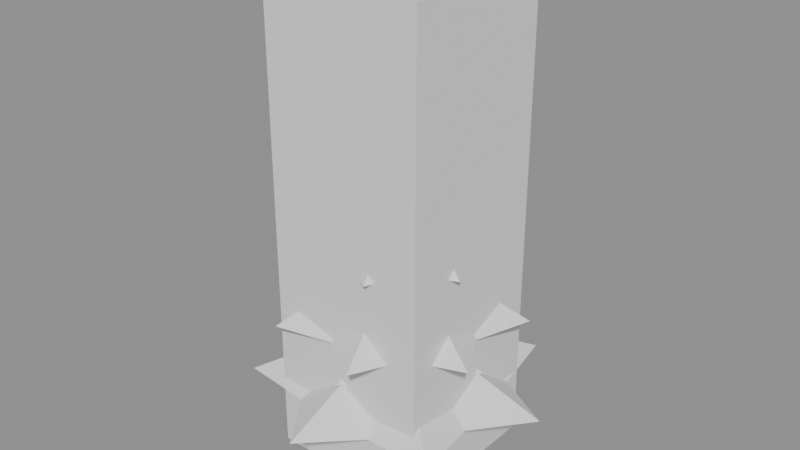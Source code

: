 # Source: model.blend  (saved by Blender 5.2.45; exported with 4.5.12 LTS)
import bpy
from mathutils import Matrix  # noqa: F401  (used for matrix-valued properties, if any)

bpy.ops.wm.read_factory_settings(use_empty=True)
scene = bpy.context.scene
scene.name = 'Scene'

# ---- meshes
me_trunk__barkbrown = bpy.data.meshes.new('Trunk__BarkBrown')
me_trunk__barkbrown.from_pydata([(0.0, 0.341, 0.0), (0.0, 0.341, 8.5), (0.2953, 0.1705, 0.0), (0.2953, 0.1705, 8.5), (0.2953, -0.1705, 0.0), (0.2953, -0.1705, 8.5), (0.0, -0.341, 0.0), (0.0, -0.341, 8.5), (-0.2953, -0.1705, 0.0), (-0.2953, -0.1705, 8.5), (-0.2953, 0.1705, 0.0), (-0.2953, 0.1705, 8.5)], [], [(0, 1, 3, 2), (2, 3, 5, 4), (4, 5, 7, 6), (6, 7, 9, 8), (3, 1, 11, 9, 7, 5), (8, 9, 11, 10), (10, 11, 1, 0), (0, 2, 4, 6, 8, 10)])
_uv = me_trunk__barkbrown.uv_layers.new(name='UVMap')
_uv.uv.foreach_set('vector', [1.0, 0.5, 1.0, 1.0, 0.8333, 1.0, 0.8333, 0.5, 0.8333, 0.5, 0.8333, 1.0, 0.6667, 1.0, 0.6667, 0.5, 0.6667, 0.5, 0.6667, 1.0, 0.5, 1.0, 0.5, 0.5, 0.5, 0.5, 0.5, 1.0, 0.3333, 1.0, 0.3333, 0.5, 0.4578, 0.37, 0.25, 0.49, 0.04215, 0.37, 0.04215, 0.13, 0.25, 0.01, 0.4578, 0.13, 0.3333, 0.5, 0.3333, 1.0, 0.1667, 1.0, 0.1667, 0.5, 0.1667, 0.5, 0.1667, 1.0, -8.941e-08, 1.0, -8.941e-08, 0.5, 0.75, 0.49, 0.9578, 0.37, 0.9578, 0.13, 0.75, 0.01, 0.5422, 0.13, 0.5422, 0.37])
me_trunk__barkbrown.update()
me_rootflare__barkbrownshade = bpy.data.meshes.new('RootFlare__BarkBrownShade')
me_rootflare__barkbrownshade.from_pydata([(0.0, 0.62, 0.0), (0.0, 0.341, 0.4), (0.5369, 0.31, 0.0), (0.2953, 0.1705, 0.4), (0.5369, -0.31, 0.0), (0.2953, -0.1705, 0.4), (0.0, -0.62, 0.0), (0.0, -0.341, 0.4), (-0.5369, -0.31, 0.0), (-0.2953, -0.1705, 0.4), (-0.5369, 0.31, 0.0), (-0.2953, 0.1705, 0.4)], [], [(0, 1, 3, 2), (2, 3, 5, 4), (4, 5, 7, 6), (6, 7, 9, 8), (3, 1, 11, 9, 7, 5), (8, 9, 11, 10), (10, 11, 1, 0), (0, 2, 4, 6, 8, 10)])
_uv = me_rootflare__barkbrownshade.uv_layers.new(name='UVMap')
_uv.uv.foreach_set('vector', [1.0, 0.5, 1.0, 1.0, 0.8333, 1.0, 0.8333, 0.5, 0.8333, 0.5, 0.8333, 1.0, 0.6667, 1.0, 0.6667, 0.5, 0.6667, 0.5, 0.6667, 1.0, 0.5, 1.0, 0.5, 0.5, 0.5, 0.5, 0.5, 1.0, 0.3333, 1.0, 0.3333, 0.5, 0.4578, 0.37, 0.25, 0.49, 0.04215, 0.37, 0.04215, 0.13, 0.25, 0.01, 0.4578, 0.13, 0.3333, 0.5, 0.3333, 1.0, 0.1667, 1.0, 0.1667, 0.5, 0.1667, 0.5, 0.1667, 1.0, -8.941e-08, 1.0, -8.941e-08, 0.5, 0.75, 0.49, 0.9578, 0.37, 0.9578, 0.13, 0.75, 0.01, 0.5422, 0.13, 0.5422, 0.37])
me_rootflare__barkbrownshade.update()
me_needlescore__needlesageshade = bpy.data.meshes.new('NeedlesCore__NeedleSageShade')
me_needlescore__needlesageshade.from_pydata([(0.0, 1.705, 1.242), (1.206, 1.206, 1.242), (1.705, 0.0, 1.242), (1.206, -1.206, 1.242), (0.0, -1.705, 1.242), (-1.206, -1.206, 1.242), (-1.705, 0.0, 1.242), (-1.206, 1.206, 1.242), (0.0, 0.0, 2.717), (0.0, 1.407, 2.85), (0.9946, 0.9946, 2.85), (1.407, 0.0, 2.85), (0.9946, -0.9946, 2.85), (0.0, -1.407, 2.85), (-0.9946, -0.9946, 2.85), (-1.407, 0.0, 2.85), (-0.9946, 0.9946, 2.85), (0.0, 0.0, 4.326), (0.0, 1.108, 4.458), (0.7837, 0.7837, 4.458), (1.108, 0.0, 4.458), (0.7837, -0.7837, 4.458), (0.0, -1.108, 4.458), (-0.7837, -0.7837, 4.458), (-1.108, 0.0, 4.458), (-0.7837, 0.7837, 4.458), (0.0, 0.0, 5.934), (0.0, 0.8099, 6.066), (0.5727, 0.5727, 6.066), (0.8099, 0.0, 6.066), (0.5727, -0.5727, 6.066), (0.0, -0.8099, 6.066), (-0.5727, -0.5727, 6.066), (-0.8099, 0.0, 6.066), (-0.5727, 0.5727, 6.066), (0.0, 0.0, 7.542), (0.0, 0.5115, 7.674), (0.3617, 0.3617, 7.674), (0.5115, 0.0, 7.674), (0.3617, -0.3617, 7.674), (0.0, -0.5115, 7.674), (-0.3617, -0.3617, 7.674), (-0.5115, 0.0, 7.674), (-0.3617, 0.3617, 7.674), (0.0, 0.0, 9.15)], [], [(0, 8, 1), (1, 8, 2), (2, 8, 3), (3, 8, 4), (4, 8, 5), (5, 8, 6), (0, 1, 2, 3, 4, 5, 6, 7), (6, 8, 7), (7, 8, 0), (9, 17, 10), (10, 17, 11), (11, 17, 12), (12, 17, 13), (13, 17, 14), (14, 17, 15), (9, 10, 11, 12, 13, 14, 15, 16), (15, 17, 16), (16, 17, 9), (18, 26, 19), (19, 26, 20), (20, 26, 21), (21, 26, 22), (22, 26, 23), (23, 26, 24), (18, 19, 20, 21, 22, 23, 24, 25), (24, 26, 25), (25, 26, 18), (27, 35, 28), (28, 35, 29), (29, 35, 30), (30, 35, 31), (31, 35, 32), (32, 35, 33), (27, 28, 29, 30, 31, 32, 33, 34), (33, 35, 34), (34, 35, 27), (36, 44, 37), (37, 44, 38), (38, 44, 39), (39, 44, 40), (40, 44, 41), (41, 44, 42), (36, 37, 38, 39, 40, 41, 42, 43), (42, 44, 43), (43, 44, 36)])
_uv = me_needlescore__needlesageshade.uv_layers.new(name='UVMap')
_uv.uv.foreach_set('vector', [0.25, 0.49, 0.25, 0.25, 0.4197, 0.4197, 0.4197, 0.4197, 0.25, 0.25, 0.49, 0.25, 0.49, 0.25, 0.25, 0.25, 0.4197, 0.08029, 0.4197, 0.08029, 0.25, 0.25, 0.25, 0.01, 0.25, 0.01, 0.25, 0.25, 0.08029, 0.08029, 0.08029, 0.08029, 0.25, 0.25, 0.01, 0.25, 0.75, 0.49, 0.9197, 0.4197, 0.99, 0.25, 0.9197, 0.08029, 0.75, 0.01, 0.5803, 0.08029, 0.51, 0.25, 0.5803, 0.4197, 0.01, 0.25, 0.25, 0.25, 0.08029, 0.4197, 0.08029, 0.4197, 0.25, 0.25, 0.25, 0.49, 0.25, 0.49, 0.25, 0.25, 0.4197, 0.4197, 0.4197, 0.4197, 0.25, 0.25, 0.49, 0.25, 0.49, 0.25, 0.25, 0.25, 0.4197, 0.08029, 0.4197, 0.08029, 0.25, 0.25, 0.25, 0.01, 0.25, 0.01, 0.25, 0.25, 0.08029, 0.08029, 0.08029, 0.08029, 0.25, 0.25, 0.01, 0.25, 0.75, 0.49, 0.9197, 0.4197, 0.99, 0.25, 0.9197, 0.08029, 0.75, 0.01, 0.5803, 0.08029, 0.51, 0.25, 0.5803, 0.4197, 0.01, 0.25, 0.25, 0.25, 0.08029, 0.4197, 0.08029, 0.4197, 0.25, 0.25, 0.25, 0.49, 0.25, 0.49, 0.25, 0.25, 0.4197, 0.4197, 0.4197, 0.4197, 0.25, 0.25, 0.49, 0.25, 0.49, 0.25, 0.25, 0.25, 0.4197, 0.08029, 0.4197, 0.08029, 0.25, 0.25, 0.25, 0.01, 0.25, 0.01, 0.25, 0.25, 0.08029, 0.08029, 0.08029, 0.08029, 0.25, 0.25, 0.01, 0.25, 0.75, 0.49, 0.9197, 0.4197, 0.99, 0.25, 0.9197, 0.08029, 0.75, 0.01, 0.5803, 0.08029, 0.51, 0.25, 0.5803, 0.4197, 0.01, 0.25, 0.25, 0.25, 0.08029, 0.4197, 0.08029, 0.4197, 0.25, 0.25, 0.25, 0.49, 0.25, 0.49, 0.25, 0.25, 0.4197, 0.4197, 0.4197, 0.4197, 0.25, 0.25, 0.49, 0.25, 0.49, 0.25, 0.25, 0.25, 0.4197, 0.08029, 0.4197, 0.08029, 0.25, 0.25, 0.25, 0.01, 0.25, 0.01, 0.25, 0.25, 0.08029, 0.08029, 0.08029, 0.08029, 0.25, 0.25, 0.01, 0.25, 0.75, 0.49, 0.9197, 0.4197, 0.99, 0.25, 0.9197, 0.08029, 0.75, 0.01, 0.5803, 0.08029, 0.51, 0.25, 0.5803, 0.4197, 0.01, 0.25, 0.25, 0.25, 0.08029, 0.4197, 0.08029, 0.4197, 0.25, 0.25, 0.25, 0.49, 0.25, 0.49, 0.25, 0.25, 0.4197, 0.4197, 0.4197, 0.4197, 0.25, 0.25, 0.49, 0.25, 0.49, 0.25, 0.25, 0.25, 0.4197, 0.08029, 0.4197, 0.08029, 0.25, 0.25, 0.25, 0.01, 0.25, 0.01, 0.25, 0.25, 0.08029, 0.08029, 0.08029, 0.08029, 0.25, 0.25, 0.01, 0.25, 0.75, 0.49, 0.9197, 0.4197, 0.99, 0.25, 0.9197, 0.08029, 0.75, 0.01, 0.5803, 0.08029, 0.51, 0.25, 0.5803, 0.4197, 0.01, 0.25, 0.25, 0.25, 0.08029, 0.4197, 0.08029, 0.4197, 0.25, 0.25, 0.25, 0.49])
me_needlescore__needlesageshade.update()
me_needles__needlesage = bpy.data.meshes.new('Needles__NeedleSage')
me_needles__needlesage.from_pydata([(3.058, 0.5058, 1.453), (1.775, 1.248, 1.4), (1.511, 2.707, 1.453), (0.1312, 2.166, 1.4), (-1.174, 2.869, 1.453), (-1.612, 1.453, 1.4), (-2.975, 0.8713, 1.453), (-2.141, -0.3541, 1.4), (-2.536, -1.783, 1.453), (-1.058, -1.895, 1.4), (-0.1875, -3.094, 1.453), (0.8216, -2.008, 1.4), (2.302, -2.076, 1.453), (2.083, -0.6099, 1.4), (0.4588, 0.07587, 2.717), (0.2267, 0.406, 2.717), (-0.1761, 0.4304, 2.717), (-0.4463, 0.1307, 2.717), (-0.3804, -0.2674, 2.717), (-0.02812, -0.4641, 2.717), (0.3454, -0.3114, 2.717), (2.234, 1.245, 3.061), (1.031, 1.464, 3.008), (0.4192, 2.523, 3.061), (-0.5019, 1.718, 3.008), (-1.711, 1.901, 3.061), (-1.656, 0.679, 3.008), (-2.553, -0.1527, 3.061), (-1.564, -0.8717, 3.008), (-1.472, -2.091, 3.061), (-0.2934, -1.766, 3.008), (0.717, -2.455, 3.061), (1.198, -1.331, 3.008), (2.366, -0.9701, 3.061), (1.787, 0.1069, 3.008), (0.3351, 0.1868, 4.326), (0.06288, 0.3784, 4.326), (-0.2567, 0.2851, 4.326), (-0.3829, -0.02291, 4.326), (-0.2208, -0.3137, 4.326), (0.1075, -0.3682, 4.326), (0.355, -0.1455, 4.326), (1.7, 1.082, 4.669), (0.7437, 1.198, 4.616), (0.2144, 2.004, 4.669), (-0.4733, 1.329, 4.616), (-1.433, 1.417, 4.669), (-1.334, 0.4584, 4.616), (-2.001, -0.2368, 4.669), (-1.19, -0.7571, 4.616), (-1.062, -1.712, 4.669), (-0.1501, -1.402, 4.616), (0.6761, -1.898, 4.669), (1.003, -0.9918, 4.616), (1.906, -0.6549, 4.669), (1.401, 0.1658, 4.616), (0.255, 0.1622, 5.934), (0.03216, 0.3005, 5.934), (-0.2149, 0.2125, 5.934), (-0.3002, -0.03552, 5.934), (-0.1594, -0.2568, 5.934), (0.1014, -0.2847, 5.934), (0.2858, -0.09823, 5.934), (1.425, 0.3704, 6.277), (0.7863, 0.6664, 6.224), (0.599, 1.345, 6.277), (-0.03077, 1.03, 6.224), (-0.6782, 1.307, 6.277), (-0.8247, 0.6183, 6.224), (-1.445, 0.2847, 6.277), (-0.9976, -0.2593, 6.224), (-1.123, -0.9521, 6.277), (-0.4193, -0.9416, 6.224), (0.04396, -1.472, 6.277), (0.4748, -0.9149, 6.224), (1.178, -0.8833, 6.277), (1.011, -0.1993, 6.224), (0.2138, 0.05556, 7.542), (0.08985, 0.2018, 7.542), (-0.1017, 0.1961, 7.542), (-0.2167, 0.0427, 7.542), (-0.1685, -0.1428, 7.542), (0.006594, -0.2208, 7.542), (0.1767, -0.1325, 7.542), (0.9188, 0.144, 7.885), (0.5357, 0.3699, 7.832), (0.4603, 0.8081, 7.885), (0.04483, 0.6495, 7.832), (-0.3449, 0.8637, 7.885), (-0.4798, 0.44, 7.832), (-0.8903, 0.2689, 7.885), (-0.6431, -0.1008, 7.832), (-0.7653, -0.5284, 7.885), (-0.3222, -0.5657, 7.832), (-0.06404, -0.9278, 7.885), (0.2414, -0.6046, 7.832), (0.6854, -0.6285, 7.885), (0.6232, -0.1882, 7.832), (0.1378, 0.0216, 9.15), (0.06904, 0.1212, 9.15), (-0.05173, 0.1296, 9.15), (-0.1335, 0.04033, 9.15), (-0.1148, -0.07926, 9.15), (-0.009606, -0.1392, 9.15), (0.1028, -0.09428, 9.15), (0.0, 0.372, 9.0), (0.3222, 0.186, 9.0), (0.3222, -0.186, 9.0), (0.0, -0.372, 9.0), (-0.3222, -0.186, 9.0), (-0.3222, 0.186, 9.0), (0.0, 0.0, 10.0)], [], [(0, 1, 14), (1, 2, 15, 14), (2, 3, 15), (3, 4, 16, 15), (4, 5, 16), (5, 6, 17, 16), (6, 7, 17), (7, 8, 18, 17), (8, 9, 18), (9, 10, 19, 18), (10, 11, 19), (11, 12, 20, 19), (12, 13, 20), (13, 0, 14, 20), (14, 15, 16, 17, 18, 19, 20), (13, 11, 9, 7, 5, 3, 1), (1, 0, 13), (3, 2, 1), (5, 4, 3), (7, 6, 5), (9, 8, 7), (11, 10, 9), (13, 12, 11), (21, 22, 35), (22, 23, 36, 35), (23, 24, 36), (24, 25, 37, 36), (25, 26, 37), (26, 27, 38, 37), (27, 28, 38), (28, 29, 39, 38), (29, 30, 39), (30, 31, 40, 39), (31, 32, 40), (32, 33, 41, 40), (33, 34, 41), (34, 21, 35, 41), (35, 36, 37, 38, 39, 40, 41), (34, 32, 30, 28, 26, 24, 22), (22, 21, 34), (24, 23, 22), (26, 25, 24), (28, 27, 26), (30, 29, 28), (32, 31, 30), (34, 33, 32), (42, 43, 56), (43, 44, 57, 56), (44, 45, 57), (45, 46, 58, 57), (46, 47, 58), (47, 48, 59, 58), (48, 49, 59), (49, 50, 60, 59), (50, 51, 60), (51, 52, 61, 60), (52, 53, 61), (53, 54, 62, 61), (54, 55, 62), (55, 42, 56, 62), (56, 57, 58, 59, 60, 61, 62), (55, 53, 51, 49, 47, 45, 43), (43, 42, 55), (45, 44, 43), (47, 46, 45), (49, 48, 47), (51, 50, 49), (53, 52, 51), (55, 54, 53), (63, 64, 77), (64, 65, 78, 77), (65, 66, 78), (66, 67, 79, 78), (67, 68, 79), (68, 69, 80, 79), (69, 70, 80), (70, 71, 81, 80), (71, 72, 81), (72, 73, 82, 81), (73, 74, 82), (74, 75, 83, 82), (75, 76, 83), (76, 63, 77, 83), (77, 78, 79, 80, 81, 82, 83), (76, 74, 72, 70, 68, 66, 64), (64, 63, 76), (66, 65, 64), (68, 67, 66), (70, 69, 68), (72, 71, 70), (74, 73, 72), (76, 75, 74), (84, 85, 98), (85, 86, 99, 98), (86, 87, 99), (87, 88, 100, 99), (88, 89, 100), (89, 90, 101, 100), (90, 91, 101), (91, 92, 102, 101), (92, 93, 102), (93, 94, 103, 102), (94, 95, 103), (95, 96, 104, 103), (96, 97, 104), (97, 84, 98, 104), (98, 99, 100, 101, 102, 103, 104), (97, 95, 93, 91, 89, 87, 85), (85, 84, 97), (87, 86, 85), (89, 88, 87), (91, 90, 89), (93, 92, 91), (95, 94, 93), (97, 96, 95), (105, 111, 106), (106, 111, 107), (107, 111, 108), (108, 111, 109), (105, 106, 107, 108, 109, 110), (109, 111, 110), (110, 111, 105)])
_uv = me_needles__needlesage.uv_layers.new(name='UVMap')
_uv.uv.foreach_set('vector', [0.0, 0.0, 0.0, 0.0, 0.0, 0.0, 0.0, 0.0, 0.0, 0.0, 0.0, 0.0, 0.0, 0.0, 0.0, 0.0, 0.0, 0.0, 0.0, 0.0, 0.0, 0.0, 0.0, 0.0, 0.0, 0.0, 0.0, 0.0, 0.0, 0.0, 0.0, 0.0, 0.0, 0.0, 0.0, 0.0, 0.0, 0.0, 0.0, 0.0, 0.0, 0.0, 0.0, 0.0, 0.0, 0.0, 0.0, 0.0, 0.0, 0.0, 0.0, 0.0, 0.0, 0.0, 0.0, 0.0, 0.0, 0.0, 0.0, 0.0, 0.0, 0.0, 0.0, 0.0, 0.0, 0.0, 0.0, 0.0, 0.0, 0.0, 0.0, 0.0, 0.0, 0.0, 0.0, 0.0, 0.0, 0.0, 0.0, 0.0, 0.0, 0.0, 0.0, 0.0, 0.0, 0.0, 0.0, 0.0, 0.0, 0.0, 0.0, 0.0, 0.0, 0.0, 0.0, 0.0, 0.0, 0.0, 0.0, 0.0, 0.0, 0.0, 0.0, 0.0, 0.0, 0.0, 0.0, 0.0, 0.0, 0.0, 0.0, 0.0, 0.0, 0.0, 0.0, 0.0, 0.0, 0.0, 0.0, 0.0, 0.0, 0.0, 0.0, 0.0, 0.0, 0.0, 0.0, 0.0, 0.0, 0.0, 0.0, 0.0, 0.0, 0.0, 0.0, 0.0, 0.0, 0.0, 0.0, 0.0, 0.0, 0.0, 0.0, 0.0, 0.0, 0.0, 0.0, 0.0, 0.0, 0.0, 0.0, 0.0, 0.0, 0.0, 0.0, 0.0, 0.0, 0.0, 0.0, 0.0, 0.0, 0.0, 0.0, 0.0, 0.0, 0.0, 0.0, 0.0, 0.0, 0.0, 0.0, 0.0, 0.0, 0.0, 0.0, 0.0, 0.0, 0.0, 0.0, 0.0, 0.0, 0.0, 0.0, 0.0, 0.0, 0.0, 0.0, 0.0, 0.0, 0.0, 0.0, 0.0, 0.0, 0.0, 0.0, 0.0, 0.0, 0.0, 0.0, 0.0, 0.0, 0.0, 0.0, 0.0, 0.0, 0.0, 0.0, 0.0, 0.0, 0.0, 0.0, 0.0, 0.0, 0.0, 0.0, 0.0, 0.0, 0.0, 0.0, 0.0, 0.0, 0.0, 0.0, 0.0, 0.0, 0.0, 0.0, 0.0, 0.0, 0.0, 0.0, 0.0, 0.0, 0.0, 0.0, 0.0, 0.0, 0.0, 0.0, 0.0, 0.0, 0.0, 0.0, 0.0, 0.0, 0.0, 0.0, 0.0, 0.0, 0.0, 0.0, 0.0, 0.0, 0.0, 0.0, 0.0, 0.0, 0.0, 0.0, 0.0, 0.0, 0.0, 0.0, 0.0, 0.0, 0.0, 0.0, 0.0, 0.0, 0.0, 0.0, 0.0, 0.0, 0.0, 0.0, 0.0, 0.0, 0.0, 0.0, 0.0, 0.0, 0.0, 0.0, 0.0, 0.0, 0.0, 0.0, 0.0, 0.0, 0.0, 0.0, 0.0, 0.0, 0.0, 0.0, 0.0, 0.0, 0.0, 0.0, 0.0, 0.0, 0.0, 0.0, 0.0, 0.0, 0.0, 0.0, 0.0, 0.0, 0.0, 0.0, 0.0, 0.0, 0.0, 0.0, 0.0, 0.0, 0.0, 0.0, 0.0, 0.0, 0.0, 0.0, 0.0, 0.0, 0.0, 0.0, 0.0, 0.0, 0.0, 0.0, 0.0, 0.0, 0.0, 0.0, 0.0, 0.0, 0.0, 0.0, 0.0, 0.0, 0.0, 0.0, 0.0, 0.0, 0.0, 0.0, 0.0, 0.0, 0.0, 0.0, 0.0, 0.0, 0.0, 0.0, 0.0, 0.0, 0.0, 0.0, 0.0, 0.0, 0.0, 0.0, 0.0, 0.0, 0.0, 0.0, 0.0, 0.0, 0.0, 0.0, 0.0, 0.0, 0.0, 0.0, 0.0, 0.0, 0.0, 0.0, 0.0, 0.0, 0.0, 0.0, 0.0, 0.0, 0.0, 0.0, 0.0, 0.0, 0.0, 0.0, 0.0, 0.0, 0.0, 0.0, 0.0, 0.0, 0.0, 0.0, 0.0, 0.0, 0.0, 0.0, 0.0, 0.0, 0.0, 0.0, 0.0, 0.0, 0.0, 0.0, 0.0, 0.0, 0.0, 0.0, 0.0, 0.0, 0.0, 0.0, 0.0, 0.0, 0.0, 0.0, 0.0, 0.0, 0.0, 0.0, 0.0, 0.0, 0.0, 0.0, 0.0, 0.0, 0.0, 0.0, 0.0, 0.0, 0.0, 0.0, 0.0, 0.0, 0.0, 0.0, 0.0, 0.0, 0.0, 0.0, 0.0, 0.0, 0.0, 0.0, 0.0, 0.0, 0.0, 0.0, 0.0, 0.0, 0.0, 0.0, 0.0, 0.0, 0.0, 0.0, 0.0, 0.0, 0.0, 0.0, 0.0, 0.0, 0.0, 0.0, 0.0, 0.0, 0.0, 0.0, 0.0, 0.0, 0.0, 0.0, 0.0, 0.0, 0.0, 0.0, 0.0, 0.0, 0.0, 0.0, 0.0, 0.0, 0.0, 0.0, 0.0, 0.0, 0.0, 0.0, 0.0, 0.0, 0.0, 0.0, 0.0, 0.0, 0.0, 0.0, 0.0, 0.0, 0.0, 0.0, 0.0, 0.0, 0.0, 0.0, 0.0, 0.0, 0.0, 0.0, 0.0, 0.0, 0.0, 0.0, 0.0, 0.0, 0.0, 0.0, 0.0, 0.0, 0.0, 0.0, 0.0, 0.0, 0.0, 0.0, 0.0, 0.0, 0.0, 0.0, 0.0, 0.0, 0.0, 0.0, 0.0, 0.0, 0.0, 0.0, 0.0, 0.0, 0.0, 0.0, 0.0, 0.0, 0.0, 0.0, 0.0, 0.0, 0.0, 0.0, 0.0, 0.0, 0.0, 0.0, 0.0, 0.0, 0.0, 0.0, 0.0, 0.0, 0.0, 0.0, 0.0, 0.0, 0.0, 0.0, 0.0, 0.0, 0.0, 0.0, 0.0, 0.0, 0.0, 0.0, 0.0, 0.0, 0.0, 0.0, 0.0, 0.0, 0.0, 0.0, 0.0, 0.0, 0.0, 0.0, 0.0, 0.0, 0.0, 0.0, 0.0, 0.0, 0.0, 0.0, 0.0, 0.0, 0.0, 0.0, 0.0, 0.0, 0.0, 0.0, 0.0, 0.0, 0.0, 0.0, 0.0, 0.0, 0.0, 0.0, 0.0, 0.0, 0.0, 0.0, 0.0, 0.0, 0.0, 0.0, 0.0, 0.0, 0.0, 0.0, 0.0, 0.0, 0.0, 0.0, 0.0, 0.0, 0.0, 0.0, 0.0, 0.0, 0.0, 0.0, 0.0, 0.0, 0.0, 0.0, 0.0, 0.0, 0.0, 0.0, 0.0, 0.0, 0.0, 0.0, 0.0, 0.0, 0.0, 0.0, 0.0, 0.0, 0.0, 0.0, 0.0, 0.0, 0.0, 0.0, 0.0, 0.0, 0.0, 0.0, 0.0, 0.0, 0.0, 0.0, 0.0, 0.0, 0.0, 0.0, 0.0, 0.0, 0.0, 0.0, 0.0, 0.0, 0.0, 0.0, 0.0, 0.0, 0.0, 0.0, 0.0, 0.0, 0.0, 0.0, 0.0, 0.0, 0.0, 0.0, 0.0, 0.0, 0.0, 0.0, 0.0, 0.0, 0.0, 0.0, 0.0, 0.0, 0.0, 0.0, 0.0, 0.0, 0.0, 0.0, 0.0, 0.0, 0.0, 0.0, 0.0, 0.0, 0.0, 0.0, 0.0, 0.0, 0.0, 0.0, 0.0, 0.0, 0.0, 0.0, 0.0, 0.0, 0.0, 0.0, 0.0, 0.0, 0.0, 0.0, 0.0, 0.0, 0.0, 0.0, 0.0, 0.0, 0.0, 0.0, 0.0, 0.0, 0.0, 0.0, 0.0, 0.0, 0.0, 0.0, 0.0, 0.0, 0.0, 0.0, 0.0, 0.0, 0.0, 0.0, 0.0, 0.0, 0.0, 0.0, 0.0, 0.0, 0.0, 0.0, 0.0, 0.0, 0.0, 0.0, 0.0, 0.0, 0.0, 0.0, 0.0, 0.0, 0.0, 0.0, 0.0, 0.0, 0.0, 0.0, 0.0, 0.0, 0.0, 0.0, 0.0, 0.0, 0.0, 0.0, 0.0, 0.0, 0.0, 0.0, 0.0, 0.0, 0.0, 0.0, 0.0, 0.0, 0.0, 0.0, 0.0, 0.0, 0.0, 0.0, 0.0, 0.0, 0.0, 0.0, 0.0, 0.0, 0.0, 0.0, 0.0, 0.0, 0.0, 0.0, 0.0, 0.0, 0.0, 0.0, 0.0, 0.0, 0.0, 0.0, 0.0, 0.0, 0.0, 0.0, 0.0, 0.0, 0.0, 0.0, 0.0, 0.0, 0.0, 0.0, 0.0, 0.25, 0.49, 0.25, 0.25, 0.4578, 0.37, 0.4578, 0.37, 0.25, 0.25, 0.4578, 0.13, 0.4578, 0.13, 0.25, 0.25, 0.25, 0.01, 0.25, 0.01, 0.25, 0.25, 0.04215, 0.13, 0.75, 0.49, 0.9578, 0.37, 0.9578, 0.13, 0.75, 0.01, 0.5422, 0.13, 0.5422, 0.37, 0.04215, 0.13, 0.25, 0.25, 0.04215, 0.37, 0.04215, 0.37, 0.25, 0.25, 0.25, 0.49])
me_needles__needlesage.update()
me_snow__snowwhite = bpy.data.meshes.new('Snow__SnowWhite')
me_snow__snowwhite.from_pydata([(1.829, 0.3025, 2.145), (1.101, 0.7742, 2.119), (0.9039, 1.619, 2.145), (0.08141, 1.344, 2.119), (-0.7019, 1.716, 2.145), (-0.9999, 0.9015, 2.119), (-1.779, 0.521, 2.145), (-1.328, -0.2197, 2.119), (-1.517, -1.066, 2.145), (-0.6564, -1.175, 2.119), (-0.1121, -1.85, 2.145), (0.5097, -1.246, 2.119), (1.377, -1.241, 2.145), (1.292, -0.3784, 2.119), (0.7475, 0.1236, 2.646), (0.3694, 0.6615, 2.646), (-0.2868, 0.7012, 2.646), (-0.7271, 0.2129, 2.646), (-0.6198, -0.4357, 2.646), (-0.04581, -0.7563, 2.646), (0.5627, -0.5073, 2.646), (1.336, 0.7447, 3.753), (0.6394, 0.9082, 3.727), (0.2507, 1.509, 3.753), (-0.3114, 1.066, 3.727), (-1.023, 1.137, 3.753), (-1.028, 0.4213, 3.727), (-1.527, -0.09133, 3.753), (-0.9701, -0.5408, 3.727), (-0.8804, -1.251, 3.753), (-0.182, -1.096, 3.727), (0.4288, -1.468, 3.753), (0.7431, -0.8254, 3.727), (1.415, -0.5801, 3.753), (1.109, 0.06633, 3.727), (0.546, 0.3043, 4.254), (0.1024, 0.6166, 4.254), (-0.4182, 0.4645, 4.254), (-0.6239, -0.03733, 4.254), (-0.3598, -0.5111, 4.254), (0.1752, -0.6, 4.254), (0.5783, -0.2371, 4.254), (1.017, 0.6468, 5.361), (0.4614, 0.7435, 5.335), (0.1282, 1.198, 5.361), (-0.2936, 0.8243, 5.335), (-0.8568, 0.8473, 5.361), (-0.8276, 0.2844, 5.335), (-1.197, -0.1416, 5.361), (-0.7383, -0.4697, 5.335), (-0.6354, -1.024, 5.361), (-0.09311, -0.8701, 5.335), (0.4043, -1.135, 5.361), (0.6222, -0.6153, 5.335), (1.14, -0.3916, 5.361), (0.869, 0.1028, 5.335), (0.4155, 0.2643, 5.862), (0.0524, 0.4897, 5.862), (-0.3502, 0.3463, 5.862), (-0.4891, -0.05787, 5.862), (-0.2597, -0.4184, 5.862), (0.1652, -0.4639, 5.862), (0.4657, -0.16, 5.862), (0.8522, 0.2215, 6.969), (0.4878, 0.4135, 6.943), (0.3582, 0.8044, 6.969), (-0.01909, 0.6392, 6.943), (-0.4056, 0.7816, 6.969), (-0.5116, 0.3836, 6.943), (-0.8639, 0.1702, 6.969), (-0.6189, -0.1608, 6.943), (-0.6717, -0.5693, 6.969), (-0.2601, -0.5842, 6.943), (0.02629, -0.8802, 6.969), (0.2945, -0.5676, 6.943), (0.7045, -0.5282, 6.969), (0.6274, -0.1236, 6.943), (0.3483, 0.09052, 7.47), (0.1464, 0.3288, 7.47), (-0.1658, 0.3194, 7.47), (-0.3531, 0.06957, 7.47), (-0.2745, -0.2327, 7.47), (0.01074, -0.3597, 7.47), (0.2879, -0.2159, 7.47), (0.5494, 0.08612, 8.578), (0.3324, 0.2295, 8.551), (0.2752, 0.4833, 8.578), (0.02781, 0.4029, 8.551), (-0.2062, 0.5165, 8.578), (-0.2977, 0.273, 8.551), (-0.5324, 0.1608, 8.578), (-0.399, -0.06254, 8.551), (-0.4577, -0.316, 8.578), (-0.1999, -0.3509, 8.551), (-0.0383, -0.5548, 8.578), (0.1498, -0.3751, 8.551), (0.4099, -0.3759, 8.578), (0.3866, -0.1168, 8.551), (0.2246, 0.0352, 9.078), (0.1125, 0.1975, 9.078), (-0.08428, 0.2111, 9.078), (-0.2176, 0.06572, 9.078), (-0.187, -0.1291, 9.078), (-0.01565, -0.2268, 9.078), (0.1675, -0.1536, 9.078)], [], [(0, 1, 14), (1, 2, 15, 14), (2, 3, 15), (3, 4, 16, 15), (4, 5, 16), (5, 6, 17, 16), (6, 7, 17), (7, 8, 18, 17), (8, 9, 18), (9, 10, 19, 18), (10, 11, 19), (11, 12, 20, 19), (12, 13, 20), (13, 0, 14, 20), (14, 15, 16, 17, 18, 19, 20), (21, 22, 35), (22, 23, 36, 35), (23, 24, 36), (24, 25, 37, 36), (25, 26, 37), (26, 27, 38, 37), (27, 28, 38), (28, 29, 39, 38), (29, 30, 39), (30, 31, 40, 39), (31, 32, 40), (32, 33, 41, 40), (33, 34, 41), (34, 21, 35, 41), (35, 36, 37, 38, 39, 40, 41), (42, 43, 56), (43, 44, 57, 56), (44, 45, 57), (45, 46, 58, 57), (46, 47, 58), (47, 48, 59, 58), (48, 49, 59), (49, 50, 60, 59), (50, 51, 60), (51, 52, 61, 60), (52, 53, 61), (53, 54, 62, 61), (54, 55, 62), (55, 42, 56, 62), (56, 57, 58, 59, 60, 61, 62), (63, 64, 77), (64, 65, 78, 77), (65, 66, 78), (66, 67, 79, 78), (67, 68, 79), (68, 69, 80, 79), (69, 70, 80), (70, 71, 81, 80), (71, 72, 81), (72, 73, 82, 81), (73, 74, 82), (74, 75, 83, 82), (75, 76, 83), (76, 63, 77, 83), (77, 78, 79, 80, 81, 82, 83), (84, 85, 98), (85, 86, 99, 98), (86, 87, 99), (87, 88, 100, 99), (88, 89, 100), (89, 90, 101, 100), (90, 91, 101), (91, 92, 102, 101), (92, 93, 102), (93, 94, 103, 102), (94, 95, 103), (95, 96, 104, 103), (96, 97, 104), (97, 84, 98, 104), (98, 99, 100, 101, 102, 103, 104)])
me_snow__snowwhite.update()
me_cube = bpy.data.meshes.new('Cube')
me_cube.from_pydata([(-1.705, -1.705, -5.0), (-1.705, -1.705, 5.0), (-1.705, 1.705, -5.0), (-1.705, 1.705, 5.0), (1.705, -1.705, -5.0), (1.705, -1.705, 5.0), (1.705, 1.705, -5.0), (1.705, 1.705, 5.0)], [], [(0, 1, 3, 2), (2, 3, 7, 6), (6, 7, 5, 4), (4, 5, 1, 0), (2, 6, 4, 0), (7, 3, 1, 5)])
_uv = me_cube.uv_layers.new(name='UVMap')
_uv.uv.foreach_set('vector', [0.375, 0.0, 0.625, 0.0, 0.625, 0.25, 0.375, 0.25, 0.375, 0.25, 0.625, 0.25, 0.625, 0.5, 0.375, 0.5, 0.375, 0.5, 0.625, 0.5, 0.625, 0.75, 0.375, 0.75, 0.375, 0.75, 0.625, 0.75, 0.625, 1.0, 0.375, 1.0, 0.125, 0.5, 0.375, 0.5, 0.375, 0.75, 0.125, 0.75, 0.625, 0.5, 0.875, 0.5, 0.875, 0.75, 0.625, 0.75])
me_cube.update()

# ---- objects
ob_trunk__barkbrown = bpy.data.objects.new('Trunk__BarkBrown', me_trunk__barkbrown)
ob_rootflare__barkbrownshade = bpy.data.objects.new('RootFlare__BarkBrownShade', me_rootflare__barkbrownshade)
ob_needlescore__needlesageshade = bpy.data.objects.new('NeedlesCore__NeedleSageShade', me_needlescore__needlesageshade)
ob_needles__needlesage = bpy.data.objects.new('Needles__NeedleSage', me_needles__needlesage)
ob_snow__snowwhite = bpy.data.objects.new('Snow__SnowWhite', me_snow__snowwhite)
ob_col_tree = bpy.data.objects.new('COL_Tree', me_cube)
ob_att_treebase = bpy.data.objects.new('ATT_TreeBase', None)

# ---- transforms, parenting, visibility, modifiers, constraints
ob_trunk__barkbrown.location = (0.0, 0.0, 0.0)
ob_rootflare__barkbrownshade.location = (0.0, 0.0, 0.0)
ob_needlescore__needlesageshade.location = (0.0, 0.0, 0.0)
ob_needles__needlesage.location = (0.0, 0.0, 0.0)
ob_snow__snowwhite.location = (0.0, 0.0, 0.0)
ob_col_tree.location = (0.0, 0.0, 5.0)
ob_col_tree.display_type = 'WIRE'
ob_att_treebase.location = (0.0, 0.0, 0.0)

# ---- collection membership
scene.collection.objects.link(ob_trunk__barkbrown)
scene.collection.objects.link(ob_rootflare__barkbrownshade)
scene.collection.objects.link(ob_needlescore__needlesageshade)
scene.collection.objects.link(ob_needles__needlesage)
scene.collection.objects.link(ob_snow__snowwhite)
scene.collection.objects.link(ob_col_tree)
scene.collection.objects.link(ob_att_treebase)

# ---- scene / render settings (as saved in the file)
scene.frame_start = 1; scene.frame_end = 250; scene.frame_set(1)
scene.render.engine = 'BLENDER_EEVEE_NEXT'
scene.render.bake_bias = 0.0
scene.render.bake_samples = 0
scene.render.compositor_device = 'GPU'
scene.eevee.use_volume_custom_range = False
scene.eevee.fast_gi_thickness_near = 0.1
scene.eevee.fast_gi_thickness_far = 0.0
scene.eevee.ray_tracing_options.screen_trace_thickness = 0.1
bpy.context.view_layer.update()

# ---- added for rendering (the .blend has no active camera and no usable light): camera, sun + grey world if the file has none
cam_auto = bpy.data.cameras.new('AutoCamera')
cam_auto.lens = 50.0
cam_auto.sensor_width = 36.0
cam_auto.clip_end = 1000.0
ob_auto_camera = bpy.data.objects.new('AutoCamera', cam_auto)
scene.collection.objects.link(ob_auto_camera)
ob_auto_camera.location = (12.1748, -14.6722, 14.7064)
ob_auto_camera.rotation_euler = (1.09748, -7.21219e-08, 0.694738)
scene.camera = ob_auto_camera
light_auto_sun = bpy.data.lights.new('AutoSun', 'SUN')
light_auto_sun.energy = 3.0
light_auto_sun.angle = 0.0523599
ob_auto_sun = bpy.data.objects.new('AutoSun', light_auto_sun)
scene.collection.objects.link(ob_auto_sun)
ob_auto_sun.rotation_euler = (0.872665, 0.174533, 0.523599)
if scene.world is None:
    world_auto = bpy.data.worlds.new('AutoWorld')
    world_auto.color = (0.3, 0.3, 0.3)
    scene.world = world_auto
bpy.context.view_layer.update()
